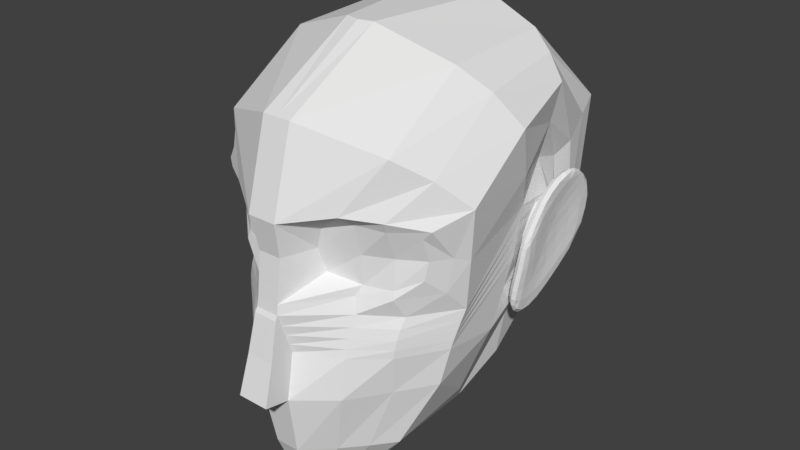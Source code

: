 # Source: Kira_Head.blend  (saved by Blender 2.79.0; exported with 4.5.12 LTS)
import bpy
from mathutils import Matrix  # noqa: F401  (used for matrix-valued properties, if any)

bpy.ops.wm.read_factory_settings(use_empty=True)
scene = bpy.context.scene
scene.name = 'Scene'

# ---- collections
col_collection_1 = bpy.data.collections.new('Collection 1'); scene.collection.children.link(col_collection_1)

# ---- world
world_world = bpy.data.worlds.new('World'); scene.world = world_world
world_world.color = (0.05088, 0.05088, 0.05088)
world_world.use_sun_shadow = False
world_world.sun_shadow_jitter_overblur = 0.0
world_world.cycles.sampling_method = 'MANUAL'

# ---- meshes
me_plane_003 = bpy.data.meshes.new('Plane.003')
me_plane_003.from_pydata([(0.0, -0.0718, 2.837), (2.272, -0.158, 0.6617), (0.0, 3.061, 2.416), (2.542, 1.759, 0.8902), (0.2269, -0.0718, 2.837), (0.2711, 3.061, 2.416), (0.0, 1.538, 2.839), (0.2711, 1.538, 2.839), (2.179, 1.486, 1.464), (0.0, 0.1094, 2.811), (0.2122, 0.1094, 2.811), (2.157, 0.2476, 1.04), (0.0, -1.681, 2.78), (2.002, -1.573, 0.9609), (0.3006, -1.681, 2.78), (0.0, -2.854, 2.571), (1.443, -2.814, 1.331), (0.2343, -2.854, 2.571), (0.0, -3.785, 2.201), (0.8535, -3.586, 0.9512), (0.1852, -3.785, 2.201), (0.5443, 1.284, 2.119), (2.036, 1.327, 1.496), (0.4897, 0.4418, 1.964), (1.975, 0.5384, 1.374), (2.407, 0.8007, 0.7645), (0.2196, 0.8926, 2.715), (2.267, 0.8926, 1.012), (0.0, 0.8926, 2.715), (0.4215, 0.8926, 2.088), (2.036, 0.8926, 1.339), (0.0, -0.1537, 2.885), (0.2269, -0.1537, 2.885), (0.0, -1.578, 3.269), (0.3006, -1.578, 3.269), (0.2638, -0.8506, 2.595), (2.137, -0.8765, 0.8697), (0.2638, -0.8506, 3.054), (0.0, -0.8506, 3.054), (1.058, 1.691, 2.302), (1.081, -0.1168, 1.984), (1.024, 0.1671, 1.9), (1.627, 2.618, 1.799), (1.011, -1.636, 2.275), (0.7389, -2.837, 2.107), (0.4642, -3.747, 1.723), (1.096, 1.456, 1.962), (1.096, 0.3481, 1.805), (1.096, 0.8926, 1.835), (1.046, -0.8614, 2.193), (1.707, -0.1498, 1.488), (1.532, -1.603, 1.6), (1.109, -2.825, 1.723), (0.6688, -3.71, 1.385), (1.619, -0.8693, 1.698), (1.636, 1.618, 1.909), (1.619, 0.2094, 1.698), (2.108, 2.246, 1.332), (1.59, 1.431, 1.823), (1.59, 0.3542, 1.659), (1.59, 0.8926, 1.608), (2.117, -1.064, -0.2695), (1.623, -2.425, -0.1015), (1.342, -2.87, -0.4812), (2.225, 0.165, -0.6618), (0.2711, 4.112, 0.5303), (0.0, 4.112, 0.601), (2.407, 1.748, -0.6509), (2.542, 2.66, -0.3407), (1.627, 3.629, 0.218), (2.257, 1.101, -0.8285), (2.108, 3.227, -0.07297), (0.623, 4.097, -2.015), (0.0, 4.097, -2.015), (2.182, 2.293, -1.629), (2.294, 2.987, -1.728), (1.621, 3.719, -1.893), (2.041, 1.653, -1.572), (1.975, 3.395, -1.816), (0.6221, 2.537, -3.94), (0.0, 2.537, -3.94), (2.054, 1.643, -2.538), (1.976, 1.977, -3.017), (1.361, 2.364, -3.671), (1.957, 1.448, -2.2), (1.896, 2.196, -3.399), (0.5144, 0.4615, -4.096), (0.0, 0.4695, -4.085), (2.006, 0.2413, -2.725), (1.892, 0.3316, -3.165), (1.213, 0.4254, -3.753), (1.922, 0.2805, -2.335), (1.617, 0.4103, -3.568), (0.4943, -0.9679, -3.225), (0.0, -0.9683, -3.224), (1.951, -0.4279, -2.172), (1.758, -0.6455, -2.521), (1.32, -0.8894, -2.95), (1.933, -0.2005, -1.821), (1.691, -0.7852, -2.755), (0.4943, -1.983, -2.335), (0.0, -1.983, -2.335), (1.951, -0.9594, -1.033), (1.758, -1.331, -1.209), (1.32, -2.133, -1.81), (1.933, -0.5786, -0.8617), (1.588, -2.212, -1.251), (2.511, 0.1119, -2.106), (2.609, 1.117, -1.932), (2.43, 0.4124, -1.167), (2.285, -0.7151, -1.268), (2.361, -0.05429, -1.278), (2.325, -0.2642, -0.9416), (2.254, -0.7488, -0.9231), (2.484, 0.7515, -1.049), (2.426, 0.4243, -0.8847), (2.389, 0.1393, -0.9193), (2.633, 1.4, -1.647), (2.547, 1.114, -1.317), (2.481, 0.7304, -1.526), (2.579, 0.7083, -2.106), (2.433, 0.2708, -1.666), (2.376, -0.3933, -1.673), (2.21, -0.352, -0.777), (2.158, -1.071, -1.211), (2.253, -0.7559, -1.641), (2.573, 0.9428, -2.329), (2.35, 0.557, -0.8693), (2.601, 1.32, -2.106), (2.162, -0.6841, -0.7723), (2.563, 1.541, -1.51), (2.38, -0.2177, -2.079), (2.307, 0.3034, -0.8144), (2.596, 1.53, -1.803), (2.135, -0.9822, -0.9015), (2.5, 1.339, -1.211), (2.495, 0.3937, -2.328), (2.417, 0.9289, -0.9962), (2.263, 0.0007277, -0.7995), (2.182, -0.5714, -1.61), (2.469, 1.343, -1.746), (2.474, 1.167, -1.999), (2.389, 1.183, -1.25), (2.442, 1.352, -1.5), (2.19, 0.06215, -0.905), (2.228, 0.3156, -0.9175), (2.103, -0.8351, -1.25), (2.083, -0.7609, -0.9904), (2.45, 0.8509, -2.185), (2.263, 0.5279, -0.9635), (2.385, 0.3912, -2.185), (2.32, 0.8393, -1.07), (2.106, -0.5112, -0.8823), (2.146, -0.2332, -0.8862), (2.288, -0.1208, -1.977), (2.201, 0.4843, -1.08), (2.22, 0.3916, -2.002), (2.237, 0.7198, -1.16), (2.087, -0.2992, -1.019), (2.117, -0.08971, -1.022), (2.159, 0.00419, -1.845), (2.101, -0.3384, -1.568), (2.31, 1.105, -1.67), (2.298, 0.9746, -1.862), (2.279, 0.9803, -1.296), (2.304, 1.109, -1.485), (2.149, 0.133, -1.036), (2.177, 0.324, -1.045), (2.063, -0.5401, -1.296), (2.064, -0.4864, -1.1), (2.269, 0.738, -2.003), (2.414, 0.5174, -0.868), (2.23, -0.7066, -0.8048), (2.458, -0.1417, -2.081), (2.65, 1.491, -1.759), (2.557, 1.277, -1.232), (2.339, 0.02898, -0.8242), (2.235, -0.9883, -1.22), (2.62, 0.8778, -2.268), (2.6, 0.9375, -2.044), (2.398, 0.2085, -1.222), (2.515, 0.9388, -1.158), (2.385, 0.08166, -1.456), (2.479, 0.8782, -1.004), (2.284, -0.3365, -0.8129), (2.328, -0.6716, -1.644), (2.648, 1.263, -2.057), (2.626, 1.499, -1.539), (2.382, 0.3272, -0.8267), (2.21, -0.9303, -0.9016), (2.544, 0.3169, -2.268), (2.458, 0.53, -1.607), (2.362, -0.04413, -0.9292), (2.445, 0.5528, -1.315), (2.323, -0.5918, -1.461), (2.323, -0.3656, -1.304), (2.287, -0.5046, -0.9437), (2.347, -0.1614, -1.113), (2.263, -0.7664, -1.09), (2.459, 0.5844, -1.111), (2.41, 0.2931, -0.9062), (2.455, 0.573, -0.9662), (2.418, 0.2833, -1.046), (2.616, 1.265, -1.792), (2.508, 0.9118, -1.428), (2.585, 1.27, -1.492), (2.536, 0.9253, -1.748), (2.549, 0.4322, -2.124), (2.407, -0.03953, -1.692), (2.501, 0.4881, -1.89), (2.44, -0.1489, -1.892), (2.283, 0.5561, -0.8981), (2.103, -0.6345, -0.805), (2.312, -0.1871, -2.059), (2.519, 1.489, -1.794), (2.427, 1.307, -1.226), (2.2, 0.02248, -0.8311), (2.099, -1.006, -1.226), (2.497, 0.9262, -2.298), (2.348, 0.9129, -1.02), (2.149, -0.3159, -0.8095), (2.19, -0.7034, -1.638), (2.524, 1.288, -2.085), (2.488, 1.5, -1.513), (2.242, 0.3129, -0.8454), (2.077, -0.9205, -0.9289), (2.423, 0.3995, -2.298), (2.237, -0.1752, -0.7912), (2.185, -0.5236, -0.7672), (2.137, -1.076, -1.037), (2.197, -0.9648, -1.415), (2.317, -0.4912, -1.869), (2.541, 0.6978, -2.352), (2.593, 1.145, -2.249), (2.378, 0.7132, -0.9237), (2.327, 0.4304, -0.8329), (2.601, 1.454, -1.943), (2.145, -0.836, -0.8108), (2.584, 1.556, -1.666), (2.535, 1.472, -1.353), (2.44, 0.07412, -2.242), (2.287, 0.1642, -0.8059), (2.46, 1.154, -1.091), (2.25, 0.4961, -1.035), (2.119, -0.3782, -0.9661), (2.256, -0.04744, -1.887), (2.411, 1.183, -1.693), (2.351, 1.048, -1.275), (2.189, 0.1042, -0.9853), (2.11, -0.6499, -1.275), (2.389, 0.7704, -2.063), (2.295, 0.7583, -1.124), (2.152, -0.1443, -0.9694), (2.172, -0.4273, -1.578), (2.411, 1.036, -1.906), (2.392, 1.19, -1.486), (2.22, 0.3174, -0.9958), (2.098, -0.588, -1.057), (2.334, 0.3837, -2.063), (2.135, -0.7463, -1.42), (2.236, -0.3498, -1.801), (2.474, 1.279, -1.863), (2.459, 1.365, -1.63), (2.467, 1.02, -2.119), (2.419, 1.294, -1.368), (2.356, 1.028, -1.149), (2.21, 0.199, -0.9104), (2.169, -0.08519, -0.8981), (2.245, 0.4219, -0.933), (2.085, -0.8395, -1.104), (2.092, -0.6385, -0.9146), (2.424, 0.6458, -2.205), (2.287, 0.6587, -1.009), (2.339, 0.1236, -2.113), (2.125, -0.3769, -0.878), (2.125, 0.4078, -1.095), (2.048, -0.1508, -1.055), (2.016, -0.1169, -1.699), (2.185, 1.057, -1.664), (2.193, 0.937, -1.304), (2.09, 0.1527, -1.071), (1.989, -0.4355, -1.374), (2.14, 0.8416, -1.914), (2.161, 0.7047, -1.192), (2.006, -0.4099, -1.14), (2.075, 0.328, -1.961), (2.216, 0.5833, -1.114), (2.188, 0.4042, -1.057), (2.189, 0.1894, -1.948), (2.248, 0.5836, -2.017), (2.259, 0.8626, -1.22), (2.102, -0.198, -1.015), (2.075, -0.3948, -1.043), (2.133, 0.02189, -1.03), (2.13, -0.1698, -1.712), (2.077, -0.4717, -1.425), (2.306, 1.058, -1.759), (2.309, 1.12, -1.583), (2.285, 0.8649, -1.952), (2.294, 1.065, -1.385), (2.164, 0.2361, -1.04), (2.058, -0.5446, -1.186), (2.379, 0.4239, -0.838), (2.199, -0.8308, -0.8303), (2.627, 1.524, -1.655), (2.487, 0.07881, -2.205), (2.519, 1.094, -1.102), (2.313, -0.1489, -0.8205), (2.273, -0.8779, -1.421), (2.64, 1.087, -2.193), (2.413, 0.3433, -1.39), (2.442, 0.6718, -0.9291), (2.255, -0.5252, -0.8061), (2.393, -0.412, -1.87), (2.65, 1.4, -1.9), (2.593, 1.415, -1.382), (2.362, 0.19, -0.8257), (2.214, -1.005, -1.045), (2.588, 0.625, -2.29), (2.523, 0.7383, -1.837), (2.389, 0.09098, -1.077), (2.48, 0.741, -1.237), (2.356, -0.2306, -1.487), (2.302, -0.4539, -1.127), (2.438, 0.4368, -1.013), (2.552, 1.089, -1.631), (2.472, 0.1879, -1.908), (2.262, 0.4346, -0.8631), (2.087, -0.7803, -0.842), (2.507, 1.515, -1.662), (2.37, 0.09289, -2.215), (2.389, 1.129, -1.11), (2.175, -0.1463, -0.8231), (2.136, -0.9038, -1.422), (2.516, 1.12, -2.222), (2.31, 0.706, -0.9503), (2.125, -0.4805, -0.8002), (2.251, -0.4495, -1.857), (2.524, 1.416, -1.928), (2.461, 1.434, -1.362), (2.222, 0.1793, -0.8372), (2.079, -1.011, -1.059), (2.467, 0.6912, -2.321), (2.234, 0.4068, -1.009), (2.106, -0.4852, -0.9933), (2.404, 1.201, -1.596), (2.296, 0.1584, -2.002), (2.324, 0.9172, -1.19), (2.171, -0.0198, -0.9794), (2.135, -0.5748, -1.419), (2.404, 0.9126, -2.007), (2.269, 0.6062, -1.073), (2.134, -0.2652, -0.9626), (2.214, -0.2405, -1.739), (2.413, 1.13, -1.791), (2.374, 1.142, -1.375), (2.206, 0.2193, -0.9898), (2.098, -0.6538, -1.153), (2.366, 0.5979, -2.08), (1.642, -1.463, -2.04), (1.32, -1.48, -2.408), (0.4943, -1.45, -2.802), (0.0, -1.451, -2.802), (1.758, -0.9714, -1.897), (1.933, -0.3802, -1.365), (1.951, -0.6805, -1.631), (2.166, -0.7187, 0.835), (2.2, -0.5391, 0.7857), (2.234, -0.3595, 0.7283), (0.2373, -0.2902, 2.769), (0.2465, -0.4849, 2.709), (0.2557, -0.6796, 2.648), (0.2373, -0.3491, 2.933), (0.2465, -0.5233, 2.975), (0.2557, -0.6975, 3.017), (0.0, -0.3491, 2.933), (0.0, -0.5233, 2.975), (0.0, -0.6975, 3.017), (1.071, -0.3256, 2.055), (1.062, -0.5117, 2.108), (1.053, -0.6979, 2.154), (1.682, -0.3515, 1.592), (1.66, -0.5314, 1.653), (1.638, -0.7113, 1.687), (2.232, 0.3706, -0.6984), (2.24, 0.6047, -0.7401), (2.248, 0.8388, -0.7817)], [], [(6, 7, 5, 2), (55, 8, 3, 57), (27, 8, 22, 30), (28, 26, 7, 6), (27, 25, 3, 8), (0, 4, 10, 9), (50, 1, 11, 56), (49, 35, 14, 43), (4, 0, 31, 32), (43, 14, 17, 44), (14, 12, 15, 17), (44, 17, 20, 45), (17, 15, 18, 20), (60, 30, 22, 58), (56, 11, 24, 59), (39, 7, 21, 46), (26, 10, 23, 29), (7, 26, 29, 21), (59, 24, 30, 60), (11, 1, 25, 27), (9, 10, 26, 28), (11, 27, 30, 24), (37, 38, 33, 34), (369, 4, 32, 372), (12, 14, 34, 33), (14, 35, 37, 34), (374, 377, 38, 37), (380, 371, 35, 49), (383, 380, 49, 54), (23, 47, 48, 29), (55, 39, 46, 58), (10, 41, 47, 23), (29, 48, 46, 21), (52, 44, 45, 53), (51, 43, 44, 52), (54, 49, 43, 51), (4, 40, 41, 10), (7, 39, 42, 5), (36, 54, 51, 13), (13, 51, 52, 16), (16, 52, 53, 19), (8, 55, 58, 22), (366, 383, 54, 36), (47, 59, 60, 48), (41, 56, 59, 47), (48, 60, 58, 46), (40, 50, 56, 41), (39, 55, 57, 42), (36, 13, 61, 64), (16, 19, 63, 62), (13, 16, 62, 61), (25, 1, 70, 67), (57, 3, 68, 71), (3, 25, 67, 68), (5, 42, 69, 65), (42, 57, 71, 69), (2, 5, 65, 66), (71, 68, 75, 78), (67, 70, 77, 74), (68, 67, 74, 75), (69, 71, 78, 76), (65, 69, 76, 72), (66, 65, 72, 73), (74, 77, 84, 81), (75, 74, 81, 82), (76, 78, 85, 83), (72, 76, 83, 79), (73, 72, 79, 80), (78, 75, 82, 85), (82, 81, 88, 89), (83, 85, 92, 90), (79, 83, 90, 86), (80, 79, 86, 87), (85, 82, 89, 92), (81, 84, 91, 88), (90, 92, 99, 97), (86, 90, 97, 93), (87, 86, 93, 94), (92, 89, 96, 99), (88, 91, 98, 95), (89, 88, 95, 96), (366, 36, 64, 384), (360, 359, 106, 104), (361, 360, 104, 100), (362, 361, 100, 101), (359, 363, 103, 106), (365, 364, 105, 102), (363, 365, 102, 103), (61, 102, 105, 64), (62, 103, 102, 61), (63, 106, 103, 62), (107, 207, 326, 210), (107, 210, 313, 173), (107, 173, 305, 190), (107, 190, 318, 207), (108, 203, 325, 206), (108, 206, 319, 179), (108, 179, 309, 186), (108, 186, 314, 203), (109, 199, 324, 202), (109, 202, 320, 180), (109, 180, 310, 193), (109, 193, 321, 199), (110, 195, 323, 198), (110, 198, 317, 177), (110, 177, 308, 194), (110, 194, 322, 195), (111, 180, 320, 197), (111, 197, 323, 195), (111, 195, 322, 182), (111, 182, 310, 180), (112, 192, 307, 184), (112, 184, 312, 196), (112, 196, 323, 197), (112, 197, 320, 192), (113, 196, 312, 172), (113, 172, 303, 189), (113, 189, 317, 198), (113, 198, 323, 196), (114, 183, 311, 201), (114, 201, 324, 199), (114, 199, 321, 181), (114, 181, 306, 183), (115, 171, 302, 188), (115, 188, 316, 200), (115, 200, 324, 201), (115, 201, 311, 171), (116, 200, 316, 176), (116, 176, 307, 192), (116, 192, 320, 202), (116, 202, 324, 200), (117, 187, 315, 205), (117, 205, 325, 203), (117, 203, 314, 174), (117, 174, 304, 187), (118, 175, 306, 181), (118, 181, 321, 204), (118, 204, 325, 205), (118, 205, 315, 175), (119, 204, 321, 193), (119, 193, 310, 191), (119, 191, 319, 206), (119, 206, 325, 204), (120, 179, 319, 209), (120, 209, 326, 207), (120, 207, 318, 178), (120, 178, 309, 179), (121, 191, 310, 182), (121, 182, 322, 208), (121, 208, 326, 209), (121, 209, 319, 191), (122, 208, 322, 194), (122, 194, 308, 185), (122, 185, 313, 210), (122, 210, 326, 208), (123, 228, 312, 184), (123, 184, 307, 227), (123, 227, 332, 220), (123, 220, 336, 228), (124, 230, 308, 177), (124, 177, 317, 229), (124, 229, 341, 217), (124, 217, 333, 230), (125, 231, 313, 185), (125, 185, 308, 230), (125, 230, 333, 221), (125, 221, 337, 231), (126, 233, 309, 178), (126, 178, 318, 232), (126, 232, 342, 218), (126, 218, 334, 233), (127, 235, 302, 171), (127, 171, 311, 234), (127, 234, 335, 211), (127, 211, 327, 235), (128, 236, 314, 186), (128, 186, 309, 233), (128, 233, 334, 222), (128, 222, 338, 236), (129, 237, 303, 172), (129, 172, 312, 228), (129, 228, 336, 212), (129, 212, 328, 237), (130, 239, 315, 187), (130, 187, 304, 238), (130, 238, 329, 223), (130, 223, 339, 239), (131, 240, 305, 173), (131, 173, 313, 231), (131, 231, 337, 213), (131, 213, 330, 240), (132, 241, 316, 188), (132, 188, 302, 235), (132, 235, 327, 224), (132, 224, 340, 241), (133, 238, 304, 174), (133, 174, 314, 236), (133, 236, 338, 214), (133, 214, 329, 238), (134, 229, 317, 189), (134, 189, 303, 237), (134, 237, 328, 225), (134, 225, 341, 229), (135, 242, 306, 175), (135, 175, 315, 239), (135, 239, 339, 215), (135, 215, 331, 242), (136, 232, 318, 190), (136, 190, 305, 240), (136, 240, 330, 226), (136, 226, 342, 232), (137, 234, 311, 183), (137, 183, 306, 242), (137, 242, 331, 219), (137, 219, 335, 234), (138, 227, 307, 176), (138, 176, 316, 241), (138, 241, 340, 216), (138, 216, 332, 227), (139, 260, 337, 221), (139, 221, 333, 259), (139, 259, 349, 253), (139, 253, 353, 260), (140, 262, 329, 214), (140, 214, 338, 261), (140, 261, 354, 246), (140, 246, 345, 262), (141, 261, 338, 222), (141, 222, 334, 263), (141, 263, 350, 254), (141, 254, 354, 261), (142, 265, 331, 215), (142, 215, 339, 264), (142, 264, 355, 247), (142, 247, 347, 265), (143, 264, 339, 223), (143, 223, 329, 262), (143, 262, 345, 255), (143, 255, 355, 264), (144, 267, 332, 216), (144, 216, 340, 266), (144, 266, 356, 248), (144, 248, 348, 267), (145, 266, 340, 224), (145, 224, 327, 268), (145, 268, 343, 256), (145, 256, 356, 266), (146, 259, 333, 217), (146, 217, 341, 269), (146, 269, 357, 249), (146, 249, 349, 259), (147, 269, 341, 225), (147, 225, 328, 270), (147, 270, 344, 257), (147, 257, 357, 269), (148, 263, 334, 218), (148, 218, 342, 271), (148, 271, 358, 250), (148, 250, 350, 263), (149, 268, 327, 211), (149, 211, 335, 272), (149, 272, 351, 243), (149, 243, 343, 268), (150, 271, 342, 226), (150, 226, 330, 273), (150, 273, 346, 258), (150, 258, 358, 271), (151, 272, 335, 219), (151, 219, 331, 265), (151, 265, 347, 251), (151, 251, 351, 272), (152, 270, 328, 212), (152, 212, 336, 274), (152, 274, 352, 244), (152, 244, 344, 270), (153, 274, 336, 220), (153, 220, 332, 267), (153, 267, 348, 252), (153, 252, 352, 274), (154, 273, 330, 213), (154, 213, 337, 260), (154, 260, 353, 245), (154, 245, 346, 273), (155, 287, 343, 243), (155, 243, 351, 286), (155, 286, 283, 275), (155, 275, 287), (156, 289, 358, 258), (156, 258, 346, 288), (156, 288, 285), (156, 285, 289), (157, 286, 351, 251), (157, 251, 347, 290), (157, 290, 283), (157, 283, 286), (158, 292, 344, 244), (158, 244, 352, 291), (158, 291, 276), (158, 276, 284, 292), (159, 291, 352, 252), (159, 252, 348, 293), (159, 293, 280, 276), (159, 276, 291), (160, 288, 346, 245), (160, 245, 353, 294), (160, 294, 277), (160, 277, 285, 288), (161, 294, 353, 253), (161, 253, 349, 295), (161, 295, 281, 277), (161, 277, 294), (162, 297, 345, 246), (162, 246, 354, 296), (162, 296, 278), (162, 278, 297), (163, 296, 354, 254), (163, 254, 350, 298), (163, 298, 282), (163, 282, 278, 296), (164, 290, 347, 247), (164, 247, 355, 299), (164, 299, 279), (164, 279, 283, 290), (165, 299, 355, 255), (165, 255, 345, 297), (165, 297, 278, 279), (165, 279, 299), (166, 293, 348, 248), (166, 248, 356, 300), (166, 300, 280), (166, 280, 293), (167, 300, 356, 256), (167, 256, 343, 287), (167, 287, 275), (167, 275, 280, 300), (168, 295, 349, 249), (168, 249, 357, 301), (168, 301, 284, 281), (168, 281, 295), (169, 301, 357, 257), (169, 257, 344, 292), (169, 292, 284), (169, 284, 301), (170, 298, 350, 250), (170, 250, 358, 289), (170, 289, 285, 282), (170, 282, 298), (70, 279, 278, 77), (77, 278, 282, 84), (84, 282, 285, 91), (91, 285, 277, 98), (96, 95, 365, 363), (95, 98, 364, 365), (99, 96, 363, 359), (94, 93, 361, 362), (93, 97, 360, 361), (97, 99, 359, 360), (281, 364, 98, 277), (364, 281, 284, 105), (105, 284, 276, 64), (1, 368, 386, 70), (368, 367, 385, 386), (367, 366, 384, 385), (1, 50, 381, 368), (368, 381, 382, 367), (367, 382, 383, 366), (50, 40, 378, 381), (381, 378, 379, 382), (382, 379, 380, 383), (40, 4, 369, 378), (378, 369, 370, 379), (379, 370, 371, 380), (32, 31, 375, 372), (372, 375, 376, 373), (373, 376, 377, 374), (35, 371, 374, 37), (371, 370, 373, 374), (370, 369, 372, 373), (386, 283, 279, 70), (283, 386, 385, 275), (275, 385, 384, 280), (280, 384, 64, 276)])
me_plane_003.use_remesh_preserve_volume = False
me_plane_003.use_remesh_preserve_attributes = False
me_plane_003.use_mirror_vertex_groups = False
me_plane_003.update()

# ---- objects
ob_plane = bpy.data.objects.new('Plane', me_plane_003)

# ---- transforms, parenting, visibility, modifiers, constraints
ob_plane.location = (0.0, 0.0, 0.0)
ob_plane.rotation_euler = (1.571, -0.0, 0.0)
ob_plane.lineart.crease_threshold = 0.0
_m = ob_plane.modifiers.new('Mirror', 'MIRROR')
_m.use_clip = True

# ---- collection membership
col_collection_1.objects.link(ob_plane)

# ---- scene / render settings (as saved in the file)
scene.frame_start = 1; scene.frame_end = 250; scene.frame_set(1)
scene.render.engine = 'BLENDER_EEVEE_NEXT'
scene.render.resolution_percentage = 50
scene.render.dither_intensity = 0.0
scene.cycles.use_denoising = False
scene.cycles.samples = 128
scene.cycles.sampling_pattern = 'TABULATED_SOBOL'
scene.cycles.use_adaptive_sampling = False
scene.cycles.use_light_tree = False
scene.cycles.blur_glossy = 0.0
scene.cycles.sample_clamp_indirect = 0.0
scene.view_settings.view_transform = 'Standard'
bpy.context.view_layer.update()

# ---- added for rendering (the .blend has no active camera and no usable light): camera, sun
cam_auto = bpy.data.cameras.new('AutoCamera')
cam_auto.lens = 50.0
cam_auto.sensor_width = 36.0
cam_auto.clip_end = 1000.0
ob_auto_camera = bpy.data.objects.new('AutoCamera', cam_auto)
scene.collection.objects.link(ob_auto_camera)
ob_auto_camera.location = (11.1295, -12.9421, 9.06683)
ob_auto_camera.rotation_euler = (1.09748, -7.21219e-08, 0.694738)
scene.camera = ob_auto_camera
light_auto_sun = bpy.data.lights.new('AutoSun', 'SUN')
light_auto_sun.energy = 3.0
light_auto_sun.angle = 0.0523599
ob_auto_sun = bpy.data.objects.new('AutoSun', light_auto_sun)
scene.collection.objects.link(ob_auto_sun)
ob_auto_sun.rotation_euler = (0.872665, 0.174533, 0.523599)
bpy.context.view_layer.update()
